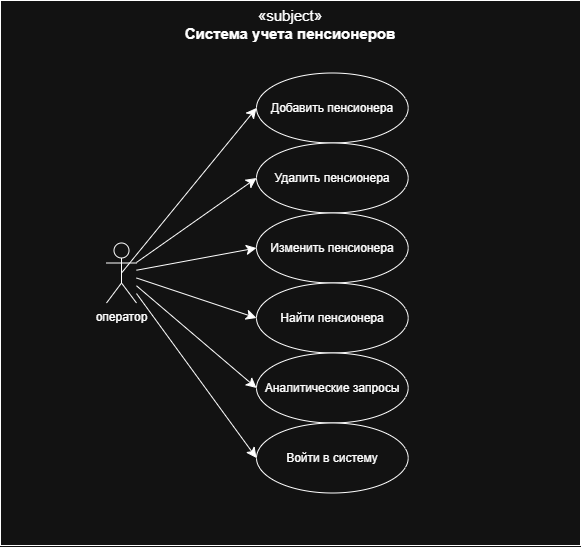

The diagram above was exported from draw.io. Its source (the exported page's mxGraphModel, read from the mxfile embedded in the PNG):
<mxGraphModel dx="1640" dy="1958" grid="1" gridSize="10" guides="1" tooltips="1" connect="1" arrows="1" fold="1" page="1" pageScale="1" pageWidth="827" pageHeight="1169" math="0" shadow="0">
  <root>
    <mxCell id="0" />
    <mxCell id="1" parent="0" />
    <mxCell id="TzA9NfmvvS0rjWOpqVfA-23" connectable="0" parent="1" style="group" value="" vertex="1">
      <mxGeometry height="545" width="580" x="-790" y="-1140" as="geometry" />
    </mxCell>
    <mxCell id="TzA9NfmvvS0rjWOpqVfA-18" parent="TzA9NfmvvS0rjWOpqVfA-23" style="html=1;whiteSpace=wrap;align=center;verticalAlign=top;fontSize=15;" value="&lt;font&gt;«subject»&lt;br&gt;&lt;b&gt;Система учета пенсионеров&lt;/b&gt;&lt;/font&gt;" vertex="1">
      <mxGeometry height="545" width="580" as="geometry" />
    </mxCell>
    <mxCell id="TzA9NfmvvS0rjWOpqVfA-10" edge="1" parent="TzA9NfmvvS0rjWOpqVfA-23" source="TzA9NfmvvS0rjWOpqVfA-2" style="edgeStyle=none;curved=1;rounded=0;orthogonalLoop=1;jettySize=auto;html=1;exitX=0.5;exitY=0.5;exitDx=0;exitDy=0;exitPerimeter=0;entryX=0;entryY=0.5;entryDx=0;entryDy=0;fontSize=12;startSize=8;endSize=8;" target="TzA9NfmvvS0rjWOpqVfA-3">
      <mxGeometry relative="1" as="geometry" />
    </mxCell>
    <mxCell id="TzA9NfmvvS0rjWOpqVfA-11" edge="1" parent="TzA9NfmvvS0rjWOpqVfA-23" source="TzA9NfmvvS0rjWOpqVfA-2" style="edgeStyle=none;curved=1;rounded=0;orthogonalLoop=1;jettySize=auto;html=1;entryX=0;entryY=0.5;entryDx=0;entryDy=0;fontSize=12;startSize=8;endSize=8;" target="TzA9NfmvvS0rjWOpqVfA-4">
      <mxGeometry relative="1" as="geometry" />
    </mxCell>
    <mxCell id="TzA9NfmvvS0rjWOpqVfA-12" edge="1" parent="TzA9NfmvvS0rjWOpqVfA-23" source="TzA9NfmvvS0rjWOpqVfA-2" style="edgeStyle=none;curved=1;rounded=0;orthogonalLoop=1;jettySize=auto;html=1;entryX=0;entryY=0.5;entryDx=0;entryDy=0;fontSize=12;startSize=8;endSize=8;" target="TzA9NfmvvS0rjWOpqVfA-5">
      <mxGeometry relative="1" as="geometry" />
    </mxCell>
    <mxCell id="TzA9NfmvvS0rjWOpqVfA-13" edge="1" parent="TzA9NfmvvS0rjWOpqVfA-23" source="TzA9NfmvvS0rjWOpqVfA-2" style="edgeStyle=none;curved=1;rounded=0;orthogonalLoop=1;jettySize=auto;html=1;fontSize=12;startSize=8;endSize=8;entryX=0;entryY=0.5;entryDx=0;entryDy=0;" target="TzA9NfmvvS0rjWOpqVfA-7">
      <mxGeometry relative="1" as="geometry" />
    </mxCell>
    <mxCell id="TzA9NfmvvS0rjWOpqVfA-14" edge="1" parent="TzA9NfmvvS0rjWOpqVfA-23" source="TzA9NfmvvS0rjWOpqVfA-2" style="edgeStyle=none;curved=1;rounded=0;orthogonalLoop=1;jettySize=auto;html=1;entryX=0;entryY=0.5;entryDx=0;entryDy=0;fontSize=12;startSize=8;endSize=8;" target="TzA9NfmvvS0rjWOpqVfA-8">
      <mxGeometry relative="1" as="geometry" />
    </mxCell>
    <mxCell id="TzA9NfmvvS0rjWOpqVfA-15" edge="1" parent="TzA9NfmvvS0rjWOpqVfA-23" source="TzA9NfmvvS0rjWOpqVfA-2" style="edgeStyle=none;curved=1;rounded=0;orthogonalLoop=1;jettySize=auto;html=1;entryX=0;entryY=0.5;entryDx=0;entryDy=0;fontSize=12;startSize=8;endSize=8;" target="TzA9NfmvvS0rjWOpqVfA-9">
      <mxGeometry relative="1" as="geometry" />
    </mxCell>
    <mxCell id="TzA9NfmvvS0rjWOpqVfA-2" parent="TzA9NfmvvS0rjWOpqVfA-23" style="shape=umlActor;verticalLabelPosition=bottom;verticalAlign=top;html=1;" value="оператор" vertex="1">
      <mxGeometry height="60" width="30" x="106" y="242.5" as="geometry" />
    </mxCell>
    <mxCell id="TzA9NfmvvS0rjWOpqVfA-3" parent="TzA9NfmvvS0rjWOpqVfA-23" style="ellipse;whiteSpace=wrap;html=1;" value="Добавить пенсионера" vertex="1">
      <mxGeometry height="70" width="151.67" x="256" y="72.5" as="geometry" />
    </mxCell>
    <mxCell id="TzA9NfmvvS0rjWOpqVfA-4" parent="TzA9NfmvvS0rjWOpqVfA-23" style="ellipse;whiteSpace=wrap;html=1;" value="Удалить пенсионера" vertex="1">
      <mxGeometry height="70" width="151.67" x="256" y="142.5" as="geometry" />
    </mxCell>
    <mxCell id="TzA9NfmvvS0rjWOpqVfA-5" parent="TzA9NfmvvS0rjWOpqVfA-23" style="ellipse;whiteSpace=wrap;html=1;" value="Изменить пенсионера" vertex="1">
      <mxGeometry height="70" width="151.67" x="256" y="212.5" as="geometry" />
    </mxCell>
    <mxCell id="TzA9NfmvvS0rjWOpqVfA-7" parent="TzA9NfmvvS0rjWOpqVfA-23" style="ellipse;whiteSpace=wrap;html=1;" value="Найти пенсионера" vertex="1">
      <mxGeometry height="70" width="151.67" x="256" y="282.5" as="geometry" />
    </mxCell>
    <mxCell id="TzA9NfmvvS0rjWOpqVfA-8" parent="TzA9NfmvvS0rjWOpqVfA-23" style="ellipse;whiteSpace=wrap;html=1;" value="Аналитические запросы" vertex="1">
      <mxGeometry height="70" width="151.67" x="256" y="352.5" as="geometry" />
    </mxCell>
    <mxCell id="TzA9NfmvvS0rjWOpqVfA-9" parent="TzA9NfmvvS0rjWOpqVfA-23" style="ellipse;whiteSpace=wrap;html=1;" value="Войти в систему" vertex="1">
      <mxGeometry height="70" width="151.67" x="256" y="422.5" as="geometry" />
    </mxCell>
  </root>
</mxGraphModel>